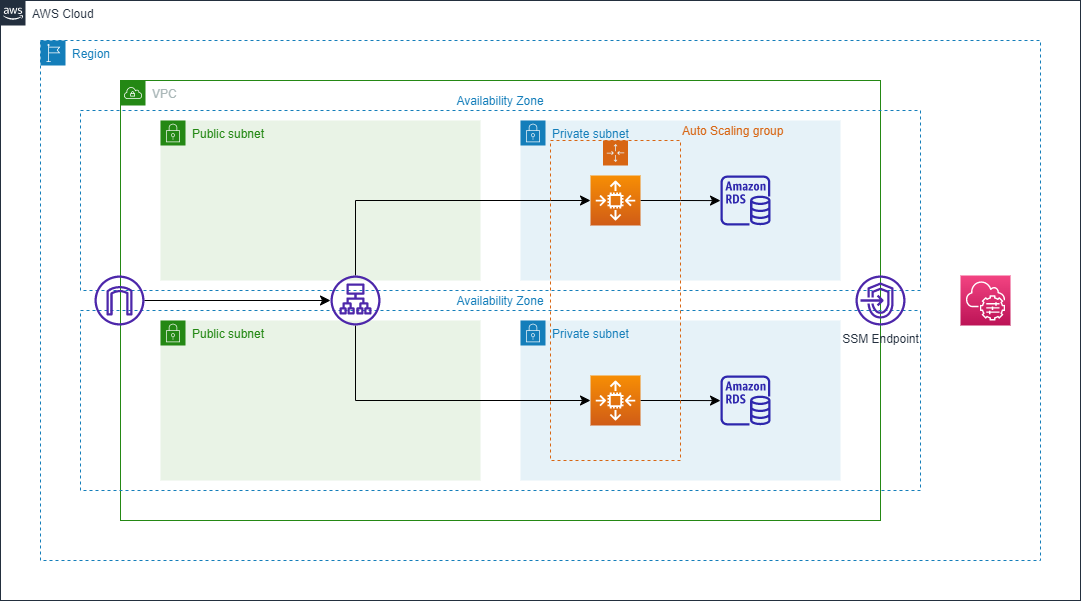

The diagram above was exported from draw.io. Its source (the exported page's mxGraphModel, read from the mxfile embedded in the PNG):
<mxGraphModel dx="1141" dy="792" grid="1" gridSize="10" guides="1" tooltips="1" connect="1" arrows="1" fold="1" page="1" pageScale="1" pageWidth="827" pageHeight="1169" background="#ffffff" math="0" shadow="0">
  <root>
    <mxCell id="0" />
    <mxCell id="1" parent="0" />
    <mxCell id="2" value="AWS Cloud" style="points=[[0,0],[0.25,0],[0.5,0],[0.75,0],[1,0],[1,0.25],[1,0.5],[1,0.75],[1,1],[0.75,1],[0.5,1],[0.25,1],[0,1],[0,0.75],[0,0.5],[0,0.25]];outlineConnect=0;gradientColor=none;html=1;whiteSpace=wrap;fontSize=12;fontStyle=0;container=1;pointerEvents=0;collapsible=0;recursiveResize=0;shape=mxgraph.aws4.group;grIcon=mxgraph.aws4.group_aws_cloud_alt;strokeColor=#232F3E;fillColor=none;verticalAlign=top;align=left;spacingLeft=30;fontColor=#232F3E;dashed=0;" parent="1" vertex="1">
      <mxGeometry x="320" y="240" width="1080" height="600" as="geometry" />
    </mxCell>
    <mxCell id="3" value="Region" style="points=[[0,0],[0.25,0],[0.5,0],[0.75,0],[1,0],[1,0.25],[1,0.5],[1,0.75],[1,1],[0.75,1],[0.5,1],[0.25,1],[0,1],[0,0.75],[0,0.5],[0,0.25]];outlineConnect=0;gradientColor=none;html=1;whiteSpace=wrap;fontSize=12;fontStyle=0;container=0;pointerEvents=0;collapsible=0;recursiveResize=0;shape=mxgraph.aws4.group;grIcon=mxgraph.aws4.group_region;strokeColor=#147EBA;fillColor=none;verticalAlign=top;align=left;spacingLeft=30;fontColor=#147EBA;dashed=1;resizeWidth=1;resizeHeight=1;" parent="2" vertex="1">
      <mxGeometry x="40" y="40" width="1000" height="520" as="geometry" />
    </mxCell>
    <mxCell id="4" value="VPC" style="points=[[0,0],[0.25,0],[0.5,0],[0.75,0],[1,0],[1,0.25],[1,0.5],[1,0.75],[1,1],[0.75,1],[0.5,1],[0.25,1],[0,1],[0,0.75],[0,0.5],[0,0.25]];outlineConnect=0;gradientColor=none;html=1;whiteSpace=wrap;fontSize=12;fontStyle=0;container=0;pointerEvents=0;collapsible=0;recursiveResize=0;shape=mxgraph.aws4.group;grIcon=mxgraph.aws4.group_vpc;strokeColor=#248814;fillColor=none;verticalAlign=top;align=left;spacingLeft=30;fontColor=#AAB7B8;dashed=0;expand=0;resizeWidth=1;resizeHeight=1;" parent="3" vertex="1">
      <mxGeometry x="80" y="40" width="760" height="440" as="geometry" />
    </mxCell>
    <mxCell id="5" value="Availability Zone" style="fillColor=none;strokeColor=#147EBA;dashed=1;verticalAlign=bottom;fontStyle=0;fontColor=#147EBA;labelPosition=center;verticalLabelPosition=top;align=center;" parent="4" vertex="1">
      <mxGeometry x="-40" y="230" width="840" height="180" as="geometry" />
    </mxCell>
    <mxCell id="6" value="Availability Zone" style="fillColor=none;strokeColor=#147EBA;dashed=1;verticalAlign=bottom;fontStyle=0;fontColor=#147EBA;recursiveResize=1;expand=1;resizable=1;labelPosition=center;verticalLabelPosition=top;align=center;" parent="4" vertex="1">
      <mxGeometry x="-40" y="30" width="840" height="180" as="geometry" />
    </mxCell>
    <mxCell id="7" value="Public subnet" style="points=[[0,0],[0.25,0],[0.5,0],[0.75,0],[1,0],[1,0.25],[1,0.5],[1,0.75],[1,1],[0.75,1],[0.5,1],[0.25,1],[0,1],[0,0.75],[0,0.5],[0,0.25]];outlineConnect=0;gradientColor=none;html=1;whiteSpace=wrap;fontSize=12;fontStyle=0;container=1;pointerEvents=0;collapsible=0;recursiveResize=0;shape=mxgraph.aws4.group;grIcon=mxgraph.aws4.group_security_group;grStroke=0;strokeColor=#248814;fillColor=#E9F3E6;verticalAlign=top;align=left;spacingLeft=30;fontColor=#248814;dashed=0;" parent="4" vertex="1">
      <mxGeometry x="40" y="40" width="320" height="160" as="geometry" />
    </mxCell>
    <mxCell id="9" value="Private subnet" style="points=[[0,0],[0.25,0],[0.5,0],[0.75,0],[1,0],[1,0.25],[1,0.5],[1,0.75],[1,1],[0.75,1],[0.5,1],[0.25,1],[0,1],[0,0.75],[0,0.5],[0,0.25]];outlineConnect=0;gradientColor=none;html=1;whiteSpace=wrap;fontSize=12;fontStyle=0;container=1;pointerEvents=0;collapsible=0;recursiveResize=0;shape=mxgraph.aws4.group;grIcon=mxgraph.aws4.group_security_group;grStroke=0;strokeColor=#147EBA;fillColor=#E6F2F8;verticalAlign=top;align=left;spacingLeft=30;fontColor=#147EBA;dashed=0;" parent="4" vertex="1">
      <mxGeometry x="400" y="40" width="320" height="160" as="geometry" />
    </mxCell>
    <mxCell id="10" style="edgeStyle=orthogonalEdgeStyle;rounded=0;orthogonalLoop=1;jettySize=auto;html=1;fontSize=12;startSize=8;endSize=8;" parent="9" source="11" target="12" edge="1">
      <mxGeometry relative="1" as="geometry" />
    </mxCell>
    <mxCell id="11" value="" style="points=[[0,0,0],[0.25,0,0],[0.5,0,0],[0.75,0,0],[1,0,0],[0,1,0],[0.25,1,0],[0.5,1,0],[0.75,1,0],[1,1,0],[0,0.25,0],[0,0.5,0],[0,0.75,0],[1,0.25,0],[1,0.5,0],[1,0.75,0]];outlineConnect=0;fontColor=#232F3E;gradientColor=#F78E04;gradientDirection=north;fillColor=#D05C17;strokeColor=#ffffff;dashed=0;verticalLabelPosition=bottom;verticalAlign=top;align=center;html=1;fontSize=12;fontStyle=0;aspect=fixed;shape=mxgraph.aws4.resourceIcon;resIcon=mxgraph.aws4.auto_scaling2;flipV=0;" parent="9" vertex="1">
      <mxGeometry x="70" y="55" width="50" height="50" as="geometry" />
    </mxCell>
    <mxCell id="12" value="" style="outlineConnect=0;fontColor=#232F3E;gradientColor=none;fillColor=#2E27AD;strokeColor=none;dashed=0;verticalLabelPosition=bottom;verticalAlign=top;align=center;html=1;fontSize=12;fontStyle=0;aspect=fixed;pointerEvents=1;shape=mxgraph.aws4.rds_instance;" parent="9" vertex="1">
      <mxGeometry x="200" y="55" width="50" height="50" as="geometry" />
    </mxCell>
    <mxCell id="13" style="edgeStyle=orthogonalEdgeStyle;rounded=0;orthogonalLoop=1;jettySize=auto;html=1;entryX=0;entryY=0.5;entryDx=0;entryDy=0;entryPerimeter=0;fontSize=12;startSize=8;endSize=8;" parent="4" source="23" target="11" edge="1">
      <mxGeometry relative="1" as="geometry">
        <Array as="points">
          <mxPoint x="235" y="120" />
        </Array>
      </mxGeometry>
    </mxCell>
    <mxCell id="14" value="" style="outlineConnect=0;fontColor=#232F3E;gradientColor=none;fillColor=#4D27AA;strokeColor=none;dashed=0;verticalLabelPosition=bottom;verticalAlign=top;align=center;html=1;fontSize=12;fontStyle=0;aspect=fixed;pointerEvents=1;shape=mxgraph.aws4.internet_gateway;" parent="4" vertex="1">
      <mxGeometry x="-26" y="195" width="50" height="50" as="geometry" />
    </mxCell>
    <mxCell id="15" style="edgeStyle=orthogonalEdgeStyle;rounded=0;orthogonalLoop=1;jettySize=auto;html=1;fontSize=12;startSize=8;endSize=8;" parent="4" source="14" target="23" edge="1">
      <mxGeometry relative="1" as="geometry" />
    </mxCell>
    <mxCell id="16" value="Public subnet" style="points=[[0,0],[0.25,0],[0.5,0],[0.75,0],[1,0],[1,0.25],[1,0.5],[1,0.75],[1,1],[0.75,1],[0.5,1],[0.25,1],[0,1],[0,0.75],[0,0.5],[0,0.25]];outlineConnect=0;gradientColor=none;html=1;whiteSpace=wrap;fontSize=12;fontStyle=0;container=1;pointerEvents=0;collapsible=0;recursiveResize=0;shape=mxgraph.aws4.group;grIcon=mxgraph.aws4.group_security_group;grStroke=0;strokeColor=#248814;fillColor=#E9F3E6;verticalAlign=top;align=left;spacingLeft=30;fontColor=#248814;dashed=0;" parent="4" vertex="1">
      <mxGeometry x="40" y="240" width="320" height="160" as="geometry" />
    </mxCell>
    <mxCell id="18" value="Private subnet" style="points=[[0,0],[0.25,0],[0.5,0],[0.75,0],[1,0],[1,0.25],[1,0.5],[1,0.75],[1,1],[0.75,1],[0.5,1],[0.25,1],[0,1],[0,0.75],[0,0.5],[0,0.25]];outlineConnect=0;gradientColor=none;html=1;whiteSpace=wrap;fontSize=12;fontStyle=0;container=1;pointerEvents=0;collapsible=0;recursiveResize=0;shape=mxgraph.aws4.group;grIcon=mxgraph.aws4.group_security_group;grStroke=0;strokeColor=#147EBA;fillColor=#E6F2F8;verticalAlign=top;align=left;spacingLeft=30;fontColor=#147EBA;dashed=0;" parent="4" vertex="1">
      <mxGeometry x="400" y="240" width="320" height="160" as="geometry" />
    </mxCell>
    <mxCell id="19" style="edgeStyle=orthogonalEdgeStyle;rounded=0;orthogonalLoop=1;jettySize=auto;html=1;fontSize=12;startSize=8;endSize=8;" parent="18" source="20" target="21" edge="1">
      <mxGeometry relative="1" as="geometry" />
    </mxCell>
    <mxCell id="20" value="" style="points=[[0,0,0],[0.25,0,0],[0.5,0,0],[0.75,0,0],[1,0,0],[0,1,0],[0.25,1,0],[0.5,1,0],[0.75,1,0],[1,1,0],[0,0.25,0],[0,0.5,0],[0,0.75,0],[1,0.25,0],[1,0.5,0],[1,0.75,0]];outlineConnect=0;fontColor=#232F3E;gradientColor=#F78E04;gradientDirection=north;fillColor=#D05C17;strokeColor=#ffffff;dashed=0;verticalLabelPosition=bottom;verticalAlign=top;align=center;html=1;fontSize=12;fontStyle=0;aspect=fixed;shape=mxgraph.aws4.resourceIcon;resIcon=mxgraph.aws4.auto_scaling2;flipV=0;" parent="18" vertex="1">
      <mxGeometry x="70" y="55" width="50" height="50" as="geometry" />
    </mxCell>
    <mxCell id="21" value="" style="outlineConnect=0;fontColor=#232F3E;gradientColor=none;fillColor=#2E27AD;strokeColor=none;dashed=0;verticalLabelPosition=bottom;verticalAlign=top;align=center;html=1;fontSize=12;fontStyle=0;aspect=fixed;pointerEvents=1;shape=mxgraph.aws4.rds_instance;" parent="18" vertex="1">
      <mxGeometry x="200" y="55" width="50" height="50" as="geometry" />
    </mxCell>
    <mxCell id="22" style="edgeStyle=orthogonalEdgeStyle;rounded=0;orthogonalLoop=1;jettySize=auto;html=1;fontSize=12;startSize=8;endSize=8;" parent="4" source="23" target="20" edge="1">
      <mxGeometry relative="1" as="geometry">
        <Array as="points">
          <mxPoint x="235" y="320" />
        </Array>
        <mxPoint x="468" y="320" as="targetPoint" />
      </mxGeometry>
    </mxCell>
    <mxCell id="23" value="" style="outlineConnect=0;fontColor=#232F3E;gradientColor=none;fillColor=#4D27AA;strokeColor=none;dashed=0;verticalLabelPosition=bottom;verticalAlign=top;align=center;html=1;fontSize=12;fontStyle=0;aspect=fixed;pointerEvents=1;shape=mxgraph.aws4.application_load_balancer;" parent="4" vertex="1">
      <mxGeometry x="210" y="195" width="50" height="50" as="geometry" />
    </mxCell>
    <mxCell id="24" value="Auto Scaling group" style="points=[[0,0],[0.25,0],[0.5,0],[0.75,0],[1,0],[1,0.25],[1,0.5],[1,0.75],[1,1],[0.75,1],[0.5,1],[0.25,1],[0,1],[0,0.75],[0,0.5],[0,0.25]];outlineConnect=0;gradientColor=none;html=1;whiteSpace=wrap;fontSize=12;fontStyle=0;container=1;pointerEvents=0;collapsible=0;recursiveResize=0;shape=mxgraph.aws4.groupCenter;grIcon=mxgraph.aws4.group_auto_scaling_group;grStroke=1;strokeColor=#D86613;fillColor=none;verticalAlign=bottom;align=left;fontColor=#D86613;dashed=1;spacingTop=25;labelPosition=right;verticalLabelPosition=top;" parent="4" vertex="1">
      <mxGeometry x="430" y="60" width="130" height="320" as="geometry" />
    </mxCell>
    <mxCell id="25" value="SSM Endpoint" style="sketch=0;outlineConnect=0;fontColor=#232F3E;gradientColor=none;fillColor=#4D27AA;strokeColor=none;dashed=0;verticalLabelPosition=bottom;verticalAlign=top;align=center;html=1;fontSize=12;fontStyle=0;aspect=fixed;pointerEvents=1;shape=mxgraph.aws4.endpoints;" vertex="1" parent="4">
      <mxGeometry x="735" y="195" width="50" height="50" as="geometry" />
    </mxCell>
    <mxCell id="26" value="" style="sketch=0;points=[[0,0,0],[0.25,0,0],[0.5,0,0],[0.75,0,0],[1,0,0],[0,1,0],[0.25,1,0],[0.5,1,0],[0.75,1,0],[1,1,0],[0,0.25,0],[0,0.5,0],[0,0.75,0],[1,0.25,0],[1,0.5,0],[1,0.75,0]];points=[[0,0,0],[0.25,0,0],[0.5,0,0],[0.75,0,0],[1,0,0],[0,1,0],[0.25,1,0],[0.5,1,0],[0.75,1,0],[1,1,0],[0,0.25,0],[0,0.5,0],[0,0.75,0],[1,0.25,0],[1,0.5,0],[1,0.75,0]];outlineConnect=0;fontColor=#232F3E;gradientColor=#F34482;gradientDirection=north;fillColor=#BC1356;strokeColor=#ffffff;dashed=0;verticalLabelPosition=bottom;verticalAlign=top;align=center;html=1;fontSize=12;fontStyle=0;aspect=fixed;shape=mxgraph.aws4.resourceIcon;resIcon=mxgraph.aws4.systems_manager;" vertex="1" parent="3">
      <mxGeometry x="920" y="235" width="50" height="50" as="geometry" />
    </mxCell>
  </root>
</mxGraphModel>